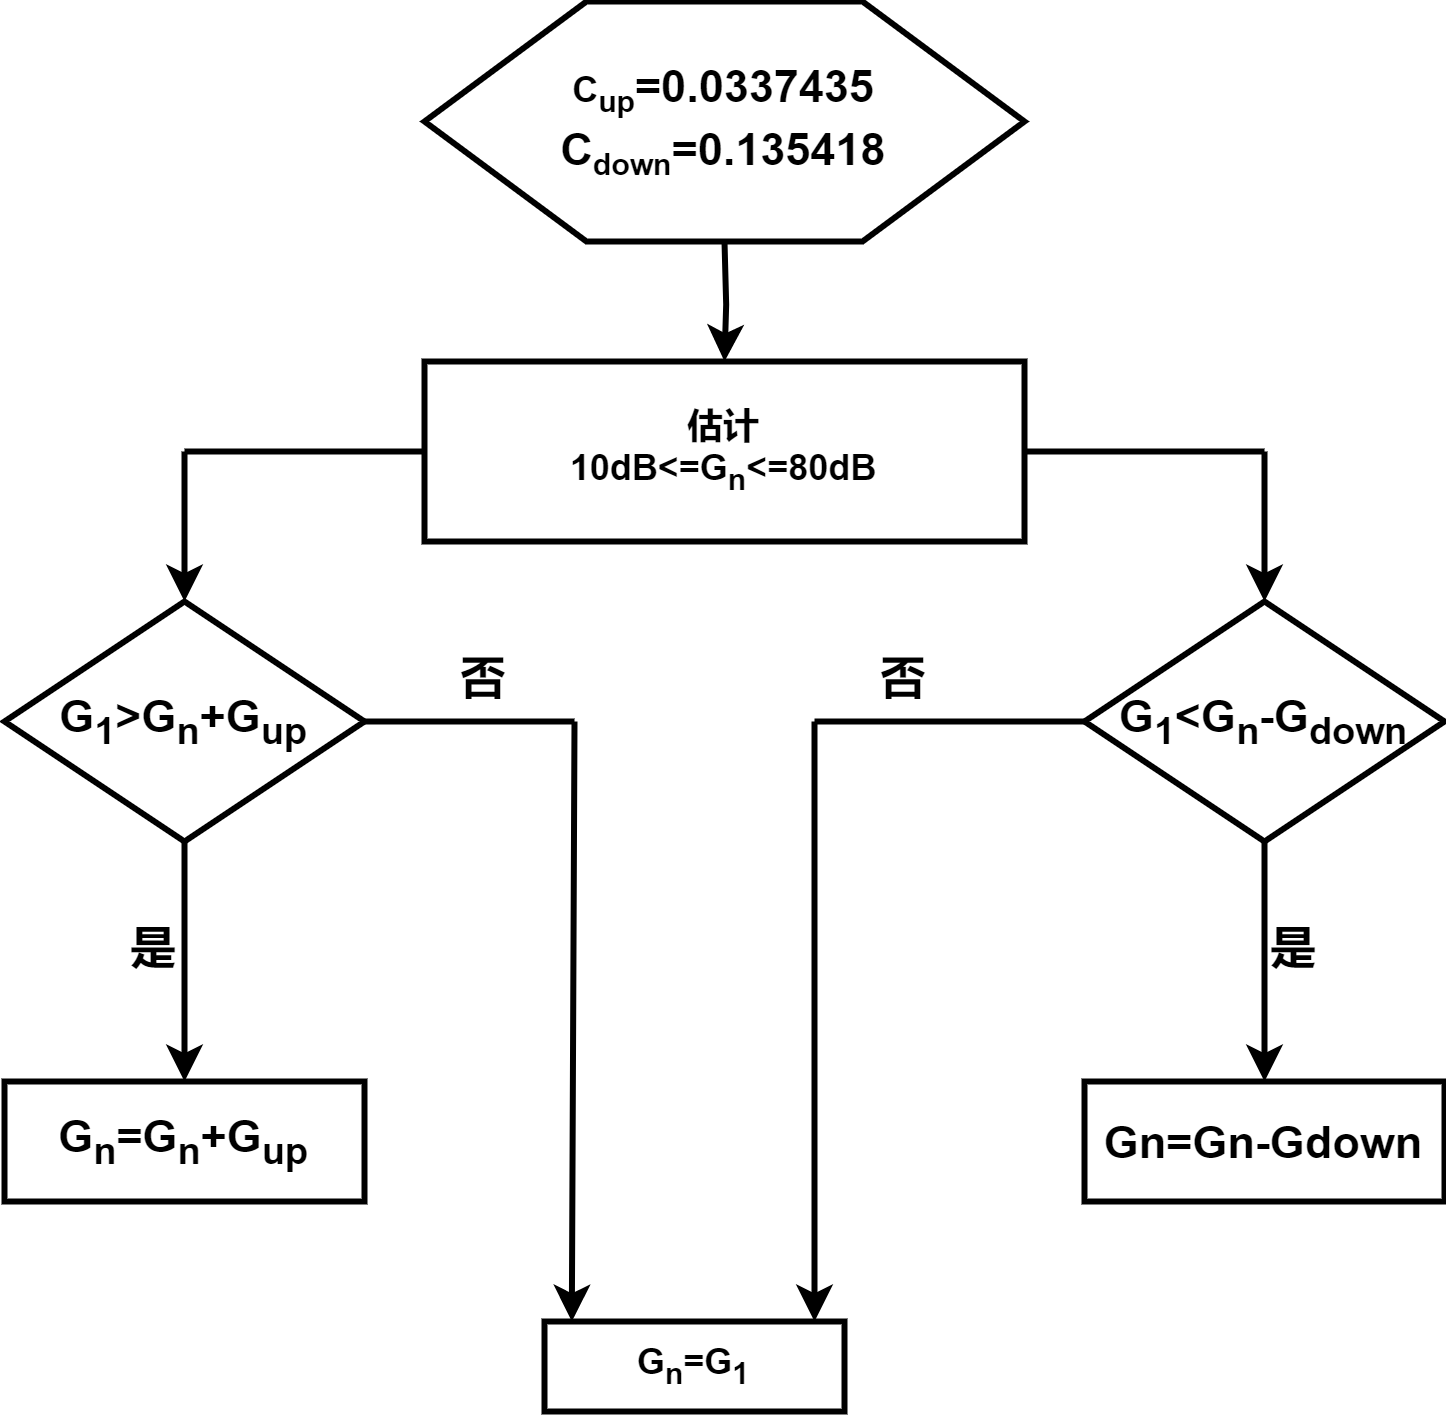

The diagram above was exported from draw.io. Its source (the exported page's mxGraphModel, read from the mxfile embedded in the PNG):
<mxGraphModel dx="882" dy="533" grid="1" gridSize="10" guides="1" tooltips="1" connect="1" arrows="1" fold="1" page="1" pageScale="1" pageWidth="980" pageHeight="1390" math="0" shadow="0">
  <root>
    <mxCell id="WIyWlLk6GJQsqaUBKTNV-0" />
    <mxCell id="WIyWlLk6GJQsqaUBKTNV-1" parent="WIyWlLk6GJQsqaUBKTNV-0" />
    <mxCell id="IEPRR5n_gDVjrG7wD1Tb-3" value="&lt;b&gt;估计&lt;br&gt;10dB&amp;lt;=G&lt;sub&gt;n&lt;/sub&gt;&amp;lt;=80dB&lt;/b&gt;" style="rounded=0;whiteSpace=wrap;html=1;strokeWidth=2;" vertex="1" parent="WIyWlLk6GJQsqaUBKTNV-1">
      <mxGeometry x="400" y="180" width="200" height="60" as="geometry" />
    </mxCell>
    <mxCell id="IEPRR5n_gDVjrG7wD1Tb-4" value="" style="verticalLabelPosition=bottom;verticalAlign=top;html=1;shape=hexagon;perimeter=hexagonPerimeter2;arcSize=6;size=0.27;strokeWidth=2;" vertex="1" parent="WIyWlLk6GJQsqaUBKTNV-1">
      <mxGeometry x="400" y="60" width="200" height="80" as="geometry" />
    </mxCell>
    <mxCell id="IEPRR5n_gDVjrG7wD1Tb-6" value="" style="edgeStyle=orthogonalEdgeStyle;rounded=0;orthogonalLoop=1;jettySize=auto;html=1;strokeWidth=2;" edge="1" parent="WIyWlLk6GJQsqaUBKTNV-1" target="IEPRR5n_gDVjrG7wD1Tb-3">
      <mxGeometry relative="1" as="geometry">
        <mxPoint x="500" y="140" as="sourcePoint" />
      </mxGeometry>
    </mxCell>
    <mxCell id="IEPRR5n_gDVjrG7wD1Tb-5" value="&lt;b&gt;C&lt;sub style=&quot;border-color: var(--border-color);&quot;&gt;up&lt;/sub&gt;&lt;span style=&quot;font-size: 15px;&quot;&gt;=0.0337435&lt;/span&gt;&lt;br style=&quot;border-color: var(--border-color); font-size: 15px;&quot;&gt;&lt;span style=&quot;font-size: 15px;&quot;&gt;C&lt;/span&gt;&lt;sub style=&quot;border-color: var(--border-color);&quot;&gt;down&lt;/sub&gt;&lt;span style=&quot;font-size: 15px;&quot;&gt;=0.135418&lt;/span&gt;&lt;/b&gt;" style="text;html=1;align=center;verticalAlign=middle;whiteSpace=wrap;rounded=0;" vertex="1" parent="WIyWlLk6GJQsqaUBKTNV-1">
      <mxGeometry x="470" y="85" width="60" height="30" as="geometry" />
    </mxCell>
    <mxCell id="IEPRR5n_gDVjrG7wD1Tb-8" value="&lt;font style=&quot;font-size: 15px;&quot;&gt;&lt;b&gt;G&lt;sub&gt;1&lt;/sub&gt;&amp;gt;G&lt;sub&gt;n&lt;/sub&gt;+G&lt;sub&gt;up&lt;/sub&gt;&lt;/b&gt;&lt;/font&gt;" style="rhombus;whiteSpace=wrap;html=1;strokeWidth=2;" vertex="1" parent="WIyWlLk6GJQsqaUBKTNV-1">
      <mxGeometry x="260" y="260" width="120" height="80" as="geometry" />
    </mxCell>
    <mxCell id="IEPRR5n_gDVjrG7wD1Tb-9" value="&lt;font style=&quot;font-size: 15px;&quot;&gt;&lt;b&gt;G&lt;sub&gt;1&lt;/sub&gt;&amp;lt;G&lt;sub&gt;n&lt;/sub&gt;-G&lt;sub&gt;down&lt;/sub&gt;&lt;/b&gt;&lt;/font&gt;" style="rhombus;whiteSpace=wrap;html=1;strokeWidth=2;" vertex="1" parent="WIyWlLk6GJQsqaUBKTNV-1">
      <mxGeometry x="620" y="260" width="120" height="80" as="geometry" />
    </mxCell>
    <mxCell id="IEPRR5n_gDVjrG7wD1Tb-10" value="" style="endArrow=none;html=1;rounded=0;strokeWidth=2;" edge="1" parent="WIyWlLk6GJQsqaUBKTNV-1">
      <mxGeometry width="50" height="50" relative="1" as="geometry">
        <mxPoint x="320" y="210" as="sourcePoint" />
        <mxPoint x="400" y="210" as="targetPoint" />
      </mxGeometry>
    </mxCell>
    <mxCell id="IEPRR5n_gDVjrG7wD1Tb-11" value="" style="endArrow=classic;html=1;rounded=0;entryX=0.5;entryY=0;entryDx=0;entryDy=0;strokeWidth=2;" edge="1" parent="WIyWlLk6GJQsqaUBKTNV-1" target="IEPRR5n_gDVjrG7wD1Tb-8">
      <mxGeometry width="50" height="50" relative="1" as="geometry">
        <mxPoint x="320" y="210" as="sourcePoint" />
        <mxPoint x="370" y="160" as="targetPoint" />
      </mxGeometry>
    </mxCell>
    <mxCell id="IEPRR5n_gDVjrG7wD1Tb-12" value="" style="endArrow=none;html=1;rounded=0;strokeWidth=2;" edge="1" parent="WIyWlLk6GJQsqaUBKTNV-1">
      <mxGeometry width="50" height="50" relative="1" as="geometry">
        <mxPoint x="600" y="210" as="sourcePoint" />
        <mxPoint x="680" y="210" as="targetPoint" />
      </mxGeometry>
    </mxCell>
    <mxCell id="IEPRR5n_gDVjrG7wD1Tb-13" value="" style="endArrow=classic;html=1;rounded=0;entryX=0.5;entryY=0;entryDx=0;entryDy=0;strokeWidth=2;" edge="1" parent="WIyWlLk6GJQsqaUBKTNV-1" target="IEPRR5n_gDVjrG7wD1Tb-9">
      <mxGeometry width="50" height="50" relative="1" as="geometry">
        <mxPoint x="680" y="210" as="sourcePoint" />
        <mxPoint x="730" y="160" as="targetPoint" />
      </mxGeometry>
    </mxCell>
    <mxCell id="IEPRR5n_gDVjrG7wD1Tb-14" value="&lt;font style=&quot;font-size: 15px;&quot;&gt;&lt;b&gt;G&lt;sub&gt;n&lt;/sub&gt;=G&lt;sub&gt;n&lt;/sub&gt;+G&lt;sub&gt;up&lt;/sub&gt;&lt;/b&gt;&lt;/font&gt;" style="rounded=0;whiteSpace=wrap;html=1;strokeWidth=2;" vertex="1" parent="WIyWlLk6GJQsqaUBKTNV-1">
      <mxGeometry x="260" y="420" width="120" height="40" as="geometry" />
    </mxCell>
    <mxCell id="IEPRR5n_gDVjrG7wD1Tb-15" value="&lt;b&gt;&lt;font style=&quot;font-size: 15px;&quot;&gt;Gn=Gn-Gdown&lt;/font&gt;&lt;/b&gt;" style="rounded=0;whiteSpace=wrap;html=1;strokeWidth=2;" vertex="1" parent="WIyWlLk6GJQsqaUBKTNV-1">
      <mxGeometry x="620" y="420" width="120" height="40" as="geometry" />
    </mxCell>
    <mxCell id="IEPRR5n_gDVjrG7wD1Tb-16" value="" style="endArrow=classic;html=1;rounded=0;entryX=0.5;entryY=0;entryDx=0;entryDy=0;strokeWidth=2;" edge="1" parent="WIyWlLk6GJQsqaUBKTNV-1" target="IEPRR5n_gDVjrG7wD1Tb-14">
      <mxGeometry width="50" height="50" relative="1" as="geometry">
        <mxPoint x="320" y="340" as="sourcePoint" />
        <mxPoint x="370" y="290" as="targetPoint" />
      </mxGeometry>
    </mxCell>
    <mxCell id="IEPRR5n_gDVjrG7wD1Tb-17" value="" style="endArrow=classic;html=1;rounded=0;entryX=0.5;entryY=0;entryDx=0;entryDy=0;strokeWidth=2;" edge="1" parent="WIyWlLk6GJQsqaUBKTNV-1" target="IEPRR5n_gDVjrG7wD1Tb-15">
      <mxGeometry width="50" height="50" relative="1" as="geometry">
        <mxPoint x="680" y="340" as="sourcePoint" />
        <mxPoint x="730" y="280" as="targetPoint" />
      </mxGeometry>
    </mxCell>
    <mxCell id="IEPRR5n_gDVjrG7wD1Tb-18" value="&lt;b&gt;G&lt;sub&gt;n&lt;/sub&gt;=G&lt;sub&gt;1&lt;/sub&gt;&lt;/b&gt;" style="rounded=0;whiteSpace=wrap;html=1;strokeWidth=2;" vertex="1" parent="WIyWlLk6GJQsqaUBKTNV-1">
      <mxGeometry x="440" y="500" width="100" height="30" as="geometry" />
    </mxCell>
    <mxCell id="IEPRR5n_gDVjrG7wD1Tb-19" value="" style="endArrow=none;html=1;rounded=0;strokeWidth=2;" edge="1" parent="WIyWlLk6GJQsqaUBKTNV-1">
      <mxGeometry width="50" height="50" relative="1" as="geometry">
        <mxPoint x="380" y="300" as="sourcePoint" />
        <mxPoint x="450" y="300" as="targetPoint" />
      </mxGeometry>
    </mxCell>
    <mxCell id="IEPRR5n_gDVjrG7wD1Tb-20" value="" style="endArrow=none;html=1;rounded=0;strokeWidth=2;" edge="1" parent="WIyWlLk6GJQsqaUBKTNV-1">
      <mxGeometry width="50" height="50" relative="1" as="geometry">
        <mxPoint x="530" y="300" as="sourcePoint" />
        <mxPoint x="620" y="300" as="targetPoint" />
      </mxGeometry>
    </mxCell>
    <mxCell id="IEPRR5n_gDVjrG7wD1Tb-21" value="" style="endArrow=classic;html=1;rounded=0;entryX=0.091;entryY=0;entryDx=0;entryDy=0;entryPerimeter=0;strokeWidth=2;" edge="1" parent="WIyWlLk6GJQsqaUBKTNV-1" target="IEPRR5n_gDVjrG7wD1Tb-18">
      <mxGeometry width="50" height="50" relative="1" as="geometry">
        <mxPoint x="450" y="300" as="sourcePoint" />
        <mxPoint x="450" y="490" as="targetPoint" />
      </mxGeometry>
    </mxCell>
    <mxCell id="IEPRR5n_gDVjrG7wD1Tb-22" value="" style="endArrow=classic;html=1;rounded=0;entryX=1;entryY=0;entryDx=0;entryDy=0;strokeWidth=2;" edge="1" parent="WIyWlLk6GJQsqaUBKTNV-1">
      <mxGeometry width="50" height="50" relative="1" as="geometry">
        <mxPoint x="530" y="300" as="sourcePoint" />
        <mxPoint x="529.9999999999998" y="500" as="targetPoint" />
      </mxGeometry>
    </mxCell>
    <mxCell id="IEPRR5n_gDVjrG7wD1Tb-24" value="&lt;b&gt;&lt;font style=&quot;font-size: 15px;&quot;&gt;否&lt;/font&gt;&lt;/b&gt;" style="text;html=1;align=center;verticalAlign=middle;whiteSpace=wrap;rounded=0;" vertex="1" parent="WIyWlLk6GJQsqaUBKTNV-1">
      <mxGeometry x="390" y="270" width="60" height="30" as="geometry" />
    </mxCell>
    <mxCell id="IEPRR5n_gDVjrG7wD1Tb-25" value="&lt;b&gt;&lt;font style=&quot;font-size: 15px;&quot;&gt;否&lt;/font&gt;&lt;/b&gt;" style="text;html=1;align=center;verticalAlign=middle;whiteSpace=wrap;rounded=0;" vertex="1" parent="WIyWlLk6GJQsqaUBKTNV-1">
      <mxGeometry x="530" y="270" width="60" height="30" as="geometry" />
    </mxCell>
    <mxCell id="IEPRR5n_gDVjrG7wD1Tb-26" value="&lt;b&gt;&lt;font style=&quot;font-size: 15px;&quot;&gt;是&lt;/font&gt;&lt;/b&gt;" style="text;html=1;align=center;verticalAlign=middle;whiteSpace=wrap;rounded=0;" vertex="1" parent="WIyWlLk6GJQsqaUBKTNV-1">
      <mxGeometry x="280" y="360" width="60" height="30" as="geometry" />
    </mxCell>
    <mxCell id="IEPRR5n_gDVjrG7wD1Tb-27" value="&lt;b&gt;&lt;font style=&quot;font-size: 15px;&quot;&gt;是&lt;/font&gt;&lt;/b&gt;" style="text;html=1;align=center;verticalAlign=middle;whiteSpace=wrap;rounded=0;" vertex="1" parent="WIyWlLk6GJQsqaUBKTNV-1">
      <mxGeometry x="660" y="360" width="60" height="30" as="geometry" />
    </mxCell>
  </root>
</mxGraphModel>